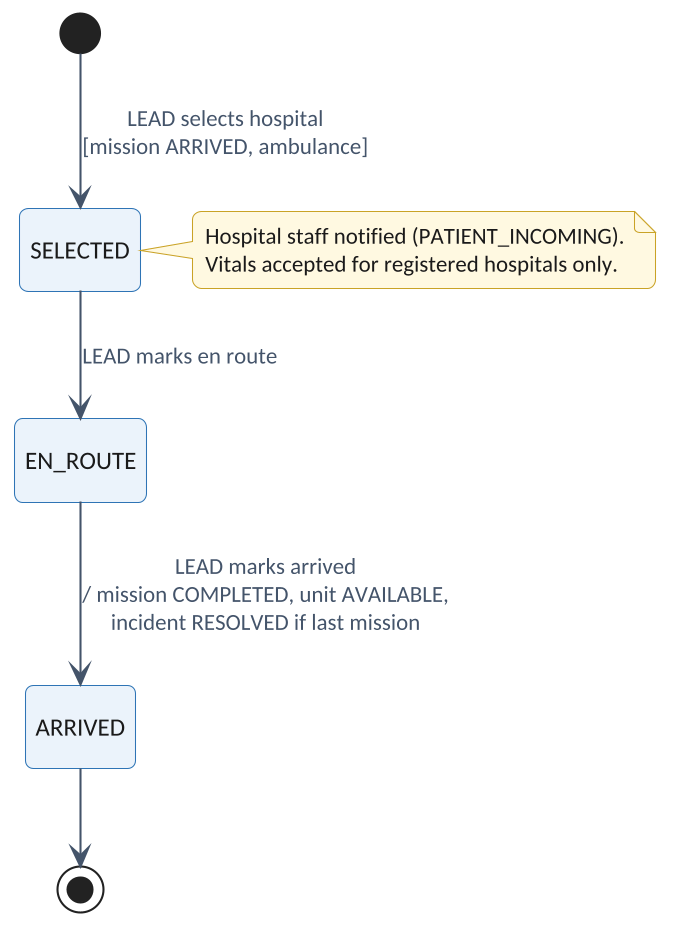

The diagram above was rendered by PlantUML. Its source (embedded in the PNG):
@startuml
!include theme.iuml
hide empty description
[*] --> SELECTED : LEAD selects hospital\n[mission ARRIVED, ambulance]
SELECTED --> EN_ROUTE : LEAD marks en route
EN_ROUTE --> ARRIVED : LEAD marks arrived\n/ mission COMPLETED, unit AVAILABLE,\nincident RESOLVED if last mission
ARRIVED --> [*]
note right of SELECTED : Hospital staff notified (PATIENT_INCOMING).\nVitals accepted for registered hospitals only.
@enduml